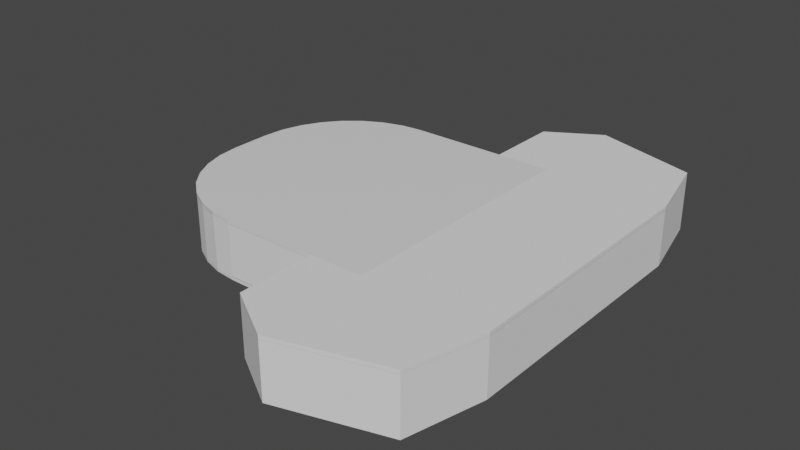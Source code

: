 # Source: chooresscene.blend  (saved by Blender 3.2.14; exported with 4.5.12 LTS)
import bpy
from mathutils import Matrix  # noqa: F401  (used for matrix-valued properties, if any)

bpy.ops.wm.read_factory_settings(use_empty=True)
scene = bpy.context.scene
scene.name = 'Scene'

# ---- collections
col_collection = bpy.data.collections.new('Collection'); scene.collection.children.link(col_collection)

# ---- materials (node trees are filled in below, after node groups)
mat_material = bpy.data.materials.new('Material')
mat_material.alpha_threshold = 0.0
mat_material.use_transparent_shadow = False
mat_material.line_color = (0.0, 0.0, 0.0, 1.0)

# ---- material node trees
mat_material.use_nodes = True; mat_material.node_tree.nodes.clear()
_N = mat_material.node_tree.nodes; _L = mat_material.node_tree.links
n0 = _N.new('ShaderNodeOutputMaterial'); n0.name = 'Material Output'; n0.location = (300, 300)
n1 = _N.new('ShaderNodeBsdfPrincipled'); n1.name = 'Principled BSDF'; n1.location = (10, 300)
n1.distribution = 'GGX'
n1.subsurface_method = 'RANDOM_WALK_SKIN'
n1.inputs[2].default_value = 0.4
n1.inputs[3].default_value = 1.45
n1.inputs[27].default_value = (0.0, 0.0, 0.0, 1.0)
n1.inputs[28].default_value = 1.0
_L.new(n1.outputs[0], n0.inputs[0])
n0.is_active_output = True

# ---- world
world_world = bpy.data.worlds.new('World'); scene.world = world_world
world_world.use_nodes = True; world_world.node_tree.nodes.clear()
_N = world_world.node_tree.nodes; _L = world_world.node_tree.links
n0 = _N.new('ShaderNodeOutputWorld'); n0.name = 'World Output'; n0.location = (300, 300)
n1 = _N.new('ShaderNodeBackground'); n1.name = 'Background'; n1.location = (10, 300)
n1.inputs[0].default_value = (0.05088, 0.05088, 0.05088, 1.0)
_L.new(n1.outputs[0], n0.inputs[0])
n0.is_active_output = True
world_world.color = (0.05088, 0.05088, 0.05088)
world_world.use_sun_shadow = False
world_world.sun_shadow_jitter_overblur = 0.0

# ---- meshes
me_cube = bpy.data.meshes.new('Cube')
me_cube.from_pydata([(1.0, 1.0, 0.3485), (1.0, 1.0, -0.3924), (1.0, -1.0, 0.3485), (1.0, -1.0, -0.3924), (-0.1557, 1.0, 0.3485), (-1.0, 0.1557, 0.3485), (-0.3204, 0.9838, 0.3485), (-0.4788, 0.9357, 0.3485), (-0.6248, 0.8577, 0.3485), (-0.7527, 0.7527, 0.3485), (-0.8577, 0.6248, 0.3485), (-0.9357, 0.4788, 0.3485), (-0.9838, 0.3204, 0.3485), (-1.0, 0.1557, -0.3924), (-0.1557, 1.0, -0.3924), (-0.9838, 0.3204, -0.3924), (-0.9357, 0.4788, -0.3924), (-0.8577, 0.6248, -0.3924), (-0.7527, 0.7527, -0.3924), (-0.6248, 0.8577, -0.3924), (-0.4788, 0.9357, -0.3924), (-0.3204, 0.9838, -0.3924), (-1.0, -0.1557, 0.3485), (-0.1557, -1.0, 0.3485), (-0.9838, -0.3204, 0.3485), (-0.9357, -0.4788, 0.3485), (-0.8577, -0.6248, 0.3485), (-0.7527, -0.7527, 0.3485), (-0.6248, -0.8577, 0.3485), (-0.4788, -0.9357, 0.3485), (-0.3204, -0.9838, 0.3485), (-0.1557, -1.0, -0.3924), (-1.0, -0.1557, -0.3924), (-0.3204, -0.9838, -0.3924), (-0.4788, -0.9357, -0.3924), (-0.6248, -0.8577, -0.3924), (-0.7527, -0.7527, -0.3924), (-0.8577, -0.6248, -0.3924), (-0.9357, -0.4788, -0.3924), (-0.9838, -0.3204, -0.3924)], [], [(13, 15, 16, 17, 18, 19, 20, 21, 14, 1, 3, 31, 33, 34, 35, 36, 37, 38, 39, 32), (0, 4, 6, 7, 8, 9, 10, 11, 12, 5, 22, 24, 25, 26, 27, 28, 29, 30, 23, 2), (3, 2, 23, 31), (1, 0, 2, 3), (32, 22, 5, 13), (31, 23, 30, 33), (33, 30, 29, 34), (34, 29, 28, 35), (35, 28, 27, 36), (36, 27, 26, 37), (37, 26, 25, 38), (38, 25, 24, 39), (39, 24, 22, 32), (4, 14, 21, 6), (6, 21, 20, 7), (7, 20, 19, 8), (8, 19, 18, 9), (9, 18, 17, 10), (10, 17, 16, 11), (11, 16, 15, 12), (12, 15, 13, 5), (14, 4, 0, 1)])
_uv = me_cube.uv_layers.new(name='UVMap')
_uv.uv.foreach_set('vector', [0.125, 0.6055, 0.127, 0.5849, 0.133, 0.5651, 0.1428, 0.5469, 0.1559, 0.5309, 0.1719, 0.5178, 0.1901, 0.508, 0.2099, 0.502, 0.2305, 0.5, 0.375, 0.5, 0.375, 0.75, 0.2305, 0.75, 0.2099, 0.748, 0.1901, 0.742, 0.1719, 0.7322, 0.1559, 0.7191, 0.1428, 0.7031, 0.133, 0.6849, 0.127, 0.6651, 0.125, 0.6445, 0.625, 0.5, 0.7695, 0.5, 0.7901, 0.502, 0.8099, 0.508, 0.8281, 0.5178, 0.8441, 0.5309, 0.8572, 0.5469, 0.867, 0.5651, 0.873, 0.5849, 0.875, 0.6055, 0.875, 0.6445, 0.873, 0.6651, 0.867, 0.6849, 0.8572, 0.7031, 0.8441, 0.7191, 0.8281, 0.7322, 0.8099, 0.742, 0.7901, 0.748, 0.7695, 0.75, 0.625, 0.75, 0.375, 0.75, 0.625, 0.75, 0.625, 0.8945, 0.375, 0.8945, 0.375, 0.5, 0.625, 0.5, 0.625, 0.75, 0.375, 0.75, 0.375, 0.1055, 0.625, 0.1055, 0.625, 0.1445, 0.375, 0.1445, 0.375, 0.8945, 0.625, 0.8945, 0.625, 0.9151, 0.375, 0.9151, 0.375, 0.9151, 0.625, 0.9151, 0.625, 0.9349, 0.375, 0.9349, 0.375, 0.9349, 0.625, 0.9349, 0.625, 0.9531, 0.375, 0.9531, 0.375, 0.9531, 0.625, 0.9531, 0.625, 1.0, 0.375, 1.0, 0.375, 0.0, 0.625, 0.0, 0.625, 0.0469, 0.375, 0.0469, 0.375, 0.0469, 0.625, 0.0469, 0.625, 0.06515, 0.375, 0.06515, 0.375, 0.06515, 0.625, 0.06515, 0.625, 0.08494, 0.375, 0.08494, 0.375, 0.08494, 0.625, 0.08494, 0.625, 0.1055, 0.375, 0.1055, 0.625, 0.3555, 0.375, 0.3555, 0.375, 0.3349, 0.625, 0.3349, 0.625, 0.3349, 0.375, 0.3349, 0.375, 0.3151, 0.625, 0.3151, 0.625, 0.3151, 0.375, 0.3151, 0.375, 0.2969, 0.625, 0.2969, 0.625, 0.2969, 0.375, 0.2969, 0.375, 0.25, 0.625, 0.25, 0.625, 0.25, 0.375, 0.25, 0.375, 0.2031, 0.625, 0.2031, 0.625, 0.2031, 0.375, 0.2031, 0.375, 0.1849, 0.625, 0.1849, 0.625, 0.1849, 0.375, 0.1849, 0.375, 0.1651, 0.625, 0.1651, 0.625, 0.1651, 0.375, 0.1651, 0.375, 0.1445, 0.625, 0.1445, 0.375, 0.3555, 0.625, 0.3555, 0.625, 0.5, 0.375, 0.5])
me_cube.materials.append(mat_material)
me_cube.use_mirror_vertex_groups = False
me_cube.update()
me_cube_001 = bpy.data.meshes.new('Cube.001')
me_cube_001.from_pydata([(1.0, -1.0, -1.0), (1.0, -1.0, 10.25), (1.0, 1.0, -1.0), (1.0, 1.0, 10.25), (-0.154, -1.0, -1.0), (-1.0, -0.154, -1.0), (-0.3191, -0.9837, -1.0), (-0.4778, -0.9356, -1.0), (-0.624, -0.8574, -1.0), (-0.7522, -0.7522, -1.0), (-0.8574, -0.624, -1.0), (-0.9356, -0.4778, -1.0), (-0.9837, -0.3191, -1.0), (-1.0, -0.154, 10.25), (-0.154, -1.0, 10.25), (-0.9837, -0.3191, 10.25), (-0.9356, -0.4778, 10.25), (-0.8574, -0.624, 10.25), (-0.7522, -0.7522, 10.25), (-0.624, -0.8574, 10.25), (-0.4778, -0.9356, 10.25), (-0.3191, -0.9837, 10.25), (-1.0, 0.154, -1.0), (-0.154, 1.0, -1.0), (-0.9837, 0.3191, -1.0), (-0.9356, 0.4778, -1.0), (-0.8574, 0.624, -1.0), (-0.7522, 0.7522, -1.0), (-0.624, 0.8574, -1.0), (-0.4778, 0.9356, -1.0), (-0.3191, 0.9837, -1.0), (-0.154, 1.0, 10.25), (-1.0, 0.154, 10.25), (-0.3191, 0.9837, 10.25), (-0.4778, 0.9356, 10.25), (-0.624, 0.8574, 10.25), (-0.7522, 0.7522, 10.25), (-0.8574, 0.624, 10.25), (-0.9356, 0.4778, 10.25), (-0.9837, 0.3191, 10.25), (1.0, -0.9676, 10.25), (1.0, 0.9676, 10.25), (1.0, 0.9676, -1.0), (1.0, -0.9676, -1.0), (-0.1235, 0.9676, 10.25), (-0.4472, 0.9053, 10.25), (-0.2885, 0.9519, 10.25), (-0.8269, 0.6038, 10.25), (-0.7217, 0.7278, 10.25), (-0.5935, 0.8296, 10.25), (-0.9532, 0.3087, 10.25), (-0.9695, 0.149, 10.25), (-0.9051, -0.4623, 10.25), (-0.7217, -0.7278, 10.25), (-0.8269, -0.6038, 10.25), (-0.4472, -0.9053, 10.25), (-0.1235, -0.9676, 10.25), (-0.2885, -0.9519, 10.25), (-0.9051, 0.4623, 10.25), (-0.9695, -0.149, 10.25), (-0.9532, -0.3087, 10.25), (-0.5935, -0.8296, 10.25), (-0.1235, -0.9676, -1.0), (-0.9695, 0.149, -1.0), (-0.9051, 0.4623, -1.0), (-0.9532, 0.3087, -1.0), (-0.7217, 0.7278, -1.0), (-0.4472, 0.9053, -1.0), (-0.5935, 0.8296, -1.0), (-0.2885, 0.9519, -1.0), (-0.1235, 0.9676, -1.0), (-0.5935, -0.8296, -1.0), (-0.2885, -0.9519, -1.0), (-0.4472, -0.9053, -1.0), (-0.9532, -0.3087, -1.0), (-0.9051, -0.4623, -1.0), (-0.8269, -0.6038, -1.0), (-0.8269, 0.6038, -1.0), (-0.7217, -0.7278, -1.0), (-0.9695, -0.149, -1.0)], [], [(0, 1, 14, 4), (1, 0, 43, 40), (2, 3, 41, 42), (41, 3, 31, 33, 34, 35, 36, 37, 38, 39, 32, 13, 15, 16, 17, 18, 19, 20, 21, 14, 1, 40, 56, 57, 55, 61, 53, 54, 52, 60, 59, 51, 50, 58, 47, 48, 49, 45, 46, 44), (5, 13, 32, 22), (23, 31, 3, 2), (4, 14, 21, 6), (6, 21, 20, 7), (7, 20, 19, 8), (8, 19, 18, 9), (9, 18, 17, 10), (10, 17, 16, 11), (11, 16, 15, 12), (12, 15, 13, 5), (31, 23, 30, 33), (33, 30, 29, 34), (34, 29, 28, 35), (35, 28, 27, 36), (36, 27, 26, 37), (37, 26, 25, 38), (38, 25, 24, 39), (39, 24, 22, 32), (0, 4, 6, 7, 8, 9, 10, 11, 12, 5, 22, 24, 25, 26, 27, 28, 29, 30, 23, 2, 42, 70, 69, 67, 68, 66, 77, 64, 65, 63, 79, 74, 75, 76, 78, 71, 73, 72, 62, 43), (40, 43, 62, 56), (63, 51, 59, 79), (42, 41, 44, 70), (57, 56, 62, 72), (55, 57, 72, 73), (61, 55, 73, 71), (53, 61, 71, 78), (76, 54, 53, 78), (75, 52, 54, 76), (74, 60, 52, 75), (79, 59, 60, 74), (70, 44, 46, 69), (69, 46, 45, 67), (67, 45, 49, 68), (68, 49, 48, 66), (66, 48, 47, 77), (77, 47, 58, 64), (64, 58, 50, 65), (65, 50, 51, 63)])
_uv = me_cube_001.uv_layers.new(name='UVMap')
_uv.uv.foreach_set('vector', [0.375, 0.75, 0.625, 0.75, 0.625, 0.8943, 0.375, 0.8943, 0.625, 0.75, 0.375, 0.75, 0.375, 0.7459, 0.625, 0.7459, 0.375, 0.5, 0.625, 0.5, 0.625, 0.5041, 0.375, 0.5041, 0.625, 0.5041, 0.625, 0.5, 0.7693, 0.5, 0.7899, 0.502, 0.8097, 0.508, 0.828, 0.5178, 0.844, 0.531, 0.8572, 0.547, 0.867, 0.5653, 0.873, 0.5851, 0.875, 0.6057, 0.875, 0.6443, 0.873, 0.6649, 0.867, 0.6847, 0.8572, 0.703, 0.844, 0.719, 0.828, 0.7322, 0.8097, 0.742, 0.7899, 0.748, 0.7693, 0.75, 0.625, 0.75, 0.625, 0.7459, 0.7654, 0.7459, 0.7861, 0.744, 0.8059, 0.7382, 0.8242, 0.7287, 0.8402, 0.716, 0.8534, 0.7005, 0.8631, 0.6828, 0.8692, 0.6636, 0.8712, 0.6436, 0.8712, 0.6064, 0.8692, 0.5864, 0.8631, 0.5672, 0.8534, 0.5495, 0.8402, 0.534, 0.8242, 0.5213, 0.8059, 0.5118, 0.7861, 0.506, 0.7654, 0.5041, 0.375, 0.1057, 0.625, 0.1057, 0.625, 0.1443, 0.375, 0.1443, 0.375, 0.3557, 0.625, 0.3557, 0.625, 0.5, 0.375, 0.5, 0.375, 0.8943, 0.625, 0.8943, 0.625, 0.9149, 0.375, 0.9149, 0.375, 0.9149, 0.625, 0.9149, 0.625, 0.9347, 0.375, 0.9347, 0.375, 0.9347, 0.625, 0.9347, 0.625, 0.953, 0.375, 0.953, 0.375, 0.953, 0.625, 0.953, 0.625, 1.0, 0.375, 1.0, 0.375, 0.0, 0.625, 0.0, 0.625, 0.047, 0.375, 0.047, 0.375, 0.047, 0.625, 0.047, 0.625, 0.06528, 0.375, 0.06528, 0.375, 0.06528, 0.625, 0.06528, 0.625, 0.08512, 0.375, 0.08512, 0.375, 0.08512, 0.625, 0.08512, 0.625, 0.1057, 0.375, 0.1057, 0.625, 0.3557, 0.375, 0.3557, 0.375, 0.3351, 0.625, 0.3351, 0.625, 0.3351, 0.375, 0.3351, 0.375, 0.3153, 0.625, 0.3153, 0.625, 0.3153, 0.375, 0.3153, 0.375, 0.297, 0.625, 0.297, 0.625, 0.297, 0.375, 0.297, 0.375, 0.25, 0.625, 0.25, 0.625, 0.25, 0.375, 0.25, 0.375, 0.203, 0.625, 0.203, 0.625, 0.203, 0.375, 0.203, 0.375, 0.1847, 0.625, 0.1847, 0.625, 0.1847, 0.375, 0.1847, 0.375, 0.1649, 0.625, 0.1649, 0.625, 0.1649, 0.375, 0.1649, 0.375, 0.1443, 0.625, 0.1443, 0.375, 0.75, 0.2307, 0.75, 0.2101, 0.748, 0.1903, 0.742, 0.172, 0.7322, 0.156, 0.719, 0.1428, 0.703, 0.133, 0.6847, 0.127, 0.6649, 0.125, 0.6443, 0.125, 0.6057, 0.127, 0.5851, 0.133, 0.5653, 0.1428, 0.547, 0.156, 0.531, 0.172, 0.5178, 0.1903, 0.508, 0.2101, 0.502, 0.2307, 0.5, 0.375, 0.5, 0.375, 0.5041, 0.2346, 0.5041, 0.2139, 0.506, 0.1941, 0.5118, 0.1758, 0.5213, 0.1598, 0.534, 0.1466, 0.5495, 0.1369, 0.5672, 0.1308, 0.5864, 0.1288, 0.6064, 0.1288, 0.6436, 0.1308, 0.6636, 0.1369, 0.6828, 0.1466, 0.7005, 0.1598, 0.716, 0.1758, 0.7287, 0.1941, 0.7382, 0.2139, 0.744, 0.2346, 0.7459, 0.375, 0.7459, 0.5777, 0.7538, 0.445, 0.7538, 0.445, 0.8943, 0.5777, 0.8943, 0.445, 0.1443, 0.5777, 0.1443, 0.5777, 0.1057, 0.445, 0.1057, 0.445, 0.4962, 0.5777, 0.4962, 0.5777, 0.3557, 0.445, 0.3557, 0.5777, 0.9149, 0.5777, 0.8943, 0.445, 0.8943, 0.445, 0.9149, 0.5777, 0.9347, 0.5777, 0.9149, 0.445, 0.9149, 0.445, 0.9347, 0.5777, 0.953, 0.5777, 0.9347, 0.445, 0.9347, 0.445, 0.953, 0.5777, 1.0, 0.5777, 0.953, 0.445, 0.953, 0.445, 1.0, 0.445, 0.047, 0.5777, 0.047, 0.5777, 0.0, 0.445, 0.0, 0.445, 0.06528, 0.5777, 0.06528, 0.5777, 0.047, 0.445, 0.047, 0.445, 0.08512, 0.5777, 0.08512, 0.5777, 0.06528, 0.445, 0.06528, 0.445, 0.1057, 0.5777, 0.1057, 0.5777, 0.08512, 0.445, 0.08512, 0.445, 0.3557, 0.5777, 0.3557, 0.5777, 0.3351, 0.445, 0.3351, 0.445, 0.3351, 0.5777, 0.3351, 0.5777, 0.3153, 0.445, 0.3153, 0.445, 0.3153, 0.5777, 0.3153, 0.5777, 0.297, 0.445, 0.297, 0.445, 0.297, 0.5777, 0.297, 0.5777, 0.25, 0.445, 0.25, 0.445, 0.25, 0.5777, 0.25, 0.5777, 0.203, 0.445, 0.203, 0.445, 0.203, 0.5777, 0.203, 0.5777, 0.1847, 0.445, 0.1847, 0.445, 0.1847, 0.5777, 0.1847, 0.5777, 0.1649, 0.445, 0.1649, 0.445, 0.1649, 0.5777, 0.1649, 0.5777, 0.1443, 0.445, 0.1443])
me_cube_001.update()
me_cube_003 = bpy.data.meshes.new('Cube.003')
me_cube_003.from_pydata([(1.0, 1.0, 0.3485), (1.0, 1.0, -0.3924), (1.0, -1.0, 0.3485), (1.0, -1.0, -0.3924), (-0.1557, 1.0, 0.3485), (-1.0, 0.1557, 0.3485), (-0.3204, 0.9838, 0.3485), (-0.4788, 0.9357, 0.3485), (-0.6248, 0.8577, 0.3485), (-0.7527, 0.7527, 0.3485), (-0.8577, 0.6248, 0.3485), (-0.9357, 0.4788, 0.3485), (-0.9838, 0.3204, 0.3485), (-1.0, 0.1557, -0.3924), (-0.1557, 1.0, -0.3924), (-0.9838, 0.3204, -0.3924), (-0.9357, 0.4788, -0.3924), (-0.8577, 0.6248, -0.3924), (-0.7527, 0.7527, -0.3924), (-0.6248, 0.8577, -0.3924), (-0.4788, 0.9357, -0.3924), (-0.3204, 0.9838, -0.3924), (-1.0, -0.1557, 0.3485), (-0.1557, -1.0, 0.3485), (-0.9838, -0.3204, 0.3485), (-0.9357, -0.4788, 0.3485), (-0.8577, -0.6248, 0.3485), (-0.7527, -0.7527, 0.3485), (-0.6248, -0.8577, 0.3485), (-0.4788, -0.9357, 0.3485), (-0.3204, -0.9838, 0.3485), (-0.1557, -1.0, -0.3924), (-1.0, -0.1557, -0.3924), (-0.3204, -0.9838, -0.3924), (-0.4788, -0.9357, -0.3924), (-0.6248, -0.8577, -0.3924), (-0.7527, -0.7527, -0.3924), (-0.8577, -0.6248, -0.3924), (-0.9357, -0.4788, -0.3924), (-0.9838, -0.3204, -0.3924)], [], [(13, 15, 16, 17, 18, 19, 20, 21, 14, 1, 3, 31, 33, 34, 35, 36, 37, 38, 39, 32), (0, 4, 6, 7, 8, 9, 10, 11, 12, 5, 22, 24, 25, 26, 27, 28, 29, 30, 23, 2), (3, 2, 23, 31), (1, 0, 2, 3), (32, 22, 5, 13), (31, 23, 30, 33), (33, 30, 29, 34), (34, 29, 28, 35), (35, 28, 27, 36), (36, 27, 26, 37), (37, 26, 25, 38), (38, 25, 24, 39), (39, 24, 22, 32), (4, 14, 21, 6), (6, 21, 20, 7), (7, 20, 19, 8), (8, 19, 18, 9), (9, 18, 17, 10), (10, 17, 16, 11), (11, 16, 15, 12), (12, 15, 13, 5), (14, 4, 0, 1)])
_uv = me_cube_003.uv_layers.new(name='UVMap')
_uv.uv.foreach_set('vector', [0.125, 0.6055, 0.127, 0.5849, 0.133, 0.5651, 0.1428, 0.5469, 0.1559, 0.5309, 0.1719, 0.5178, 0.1901, 0.508, 0.2099, 0.502, 0.2305, 0.5, 0.375, 0.5, 0.375, 0.75, 0.2305, 0.75, 0.2099, 0.748, 0.1901, 0.742, 0.1719, 0.7322, 0.1559, 0.7191, 0.1428, 0.7031, 0.133, 0.6849, 0.127, 0.6651, 0.125, 0.6445, 0.625, 0.5, 0.7695, 0.5, 0.7901, 0.502, 0.8099, 0.508, 0.8281, 0.5178, 0.8441, 0.5309, 0.8572, 0.5469, 0.867, 0.5651, 0.873, 0.5849, 0.875, 0.6055, 0.875, 0.6445, 0.873, 0.6651, 0.867, 0.6849, 0.8572, 0.7031, 0.8441, 0.7191, 0.8281, 0.7322, 0.8099, 0.742, 0.7901, 0.748, 0.7695, 0.75, 0.625, 0.75, 0.375, 0.75, 0.625, 0.75, 0.625, 0.8945, 0.375, 0.8945, 0.375, 0.5, 0.625, 0.5, 0.625, 0.75, 0.375, 0.75, 0.375, 0.1055, 0.625, 0.1055, 0.625, 0.1445, 0.375, 0.1445, 0.375, 0.8945, 0.625, 0.8945, 0.625, 0.9151, 0.375, 0.9151, 0.375, 0.9151, 0.625, 0.9151, 0.625, 0.9349, 0.375, 0.9349, 0.375, 0.9349, 0.625, 0.9349, 0.625, 0.9531, 0.375, 0.9531, 0.375, 0.9531, 0.625, 0.9531, 0.625, 1.0, 0.375, 1.0, 0.375, 0.0, 0.625, 0.0, 0.625, 0.0469, 0.375, 0.0469, 0.375, 0.0469, 0.625, 0.0469, 0.625, 0.06515, 0.375, 0.06515, 0.375, 0.06515, 0.625, 0.06515, 0.625, 0.08494, 0.375, 0.08494, 0.375, 0.08494, 0.625, 0.08494, 0.625, 0.1055, 0.375, 0.1055, 0.625, 0.3555, 0.375, 0.3555, 0.375, 0.3349, 0.625, 0.3349, 0.625, 0.3349, 0.375, 0.3349, 0.375, 0.3151, 0.625, 0.3151, 0.625, 0.3151, 0.375, 0.3151, 0.375, 0.2969, 0.625, 0.2969, 0.625, 0.2969, 0.375, 0.2969, 0.375, 0.25, 0.625, 0.25, 0.625, 0.25, 0.375, 0.25, 0.375, 0.2031, 0.625, 0.2031, 0.625, 0.2031, 0.375, 0.2031, 0.375, 0.1849, 0.625, 0.1849, 0.625, 0.1849, 0.375, 0.1849, 0.375, 0.1651, 0.625, 0.1651, 0.625, 0.1651, 0.375, 0.1651, 0.375, 0.1445, 0.625, 0.1445, 0.375, 0.3555, 0.625, 0.3555, 0.625, 0.5, 0.375, 0.5])
me_cube_003.materials.append(mat_material)
me_cube_003.use_mirror_vertex_groups = False
me_cube_003.update()
me_cube_004 = bpy.data.meshes.new('Cube.004')
me_cube_004.from_pydata([(26.2, -26.2, -0.269), (26.2, -26.2, 0.4709), (26.2, 26.13, -0.269), (26.2, 26.13, 0.4709), (50.12, -26.2, -0.269), (50.12, -26.2, 0.4709), (50.12, 26.13, -0.269), (50.12, 26.13, 0.4709), (26.2, -47.2, -0.269), (26.2, -47.2, 0.4709), (46.6, -41.2, 0.4709), (46.6, -41.2, -0.269), (26.2, 47.13, 0.4709), (26.2, 47.13, -0.269), (46.6, 41.13, -0.269), (46.6, 41.13, 0.4709), (16.21, -26.2, -0.269), (16.21, -26.2, 0.4709), (16.21, 26.13, 0.4709), (16.21, 26.13, -0.269), (16.21, -41.2, -0.269), (16.21, -41.2, 0.4709), (16.21, 41.13, 0.4709), (16.21, 41.13, -0.269), (50.92, 26.22, 0.4709), (50.92, 26.22, -0.269), (50.92, -26.29, -0.269), (50.92, -26.29, 0.4709), (26.1, -48.01, -0.269), (26.1, -48.01, 0.4709), (47.19, -41.76, 0.4709), (47.19, -41.76, -0.269), (26.1, 47.93, 0.4709), (26.1, 47.93, -0.269), (47.19, 41.69, -0.269), (47.19, 41.69, 0.4709), (15.4, -26.2, -0.269), (15.4, -26.2, 0.4709), (15.4, 26.13, 0.4709), (15.4, 26.13, -0.269), (15.5, -41.6, -0.269), (15.5, -41.6, 0.4709), (15.5, 41.53, 0.4709), (15.5, 41.53, -0.269)], [], [(0, 1, 3, 2), (3, 7, 15, 12), (8, 11, 31, 28), (5, 1, 9, 10), (2, 6, 4, 0), (7, 3, 1, 5), (14, 13, 33, 34), (20, 8, 28, 40), (17, 16, 36, 37), (0, 4, 11, 8), (23, 19, 39, 43), (13, 2, 19, 23), (6, 14, 34, 25), (6, 2, 13, 14), (18, 22, 42, 38), (11, 4, 26, 31), (9, 1, 17, 21), (3, 12, 22, 18), (2, 3, 18, 19), (1, 0, 16, 17), (9, 21, 41, 29), (0, 8, 20, 16), (25, 24, 27, 26), (31, 30, 29, 28), (26, 27, 30, 31), (32, 33, 43, 42), (33, 32, 35, 34), (24, 25, 34, 35), (37, 36, 40, 41), (39, 38, 42, 43), (28, 29, 41, 40), (19, 18, 38, 39), (4, 6, 25, 26), (12, 15, 35, 32), (13, 23, 43, 33), (10, 9, 29, 30), (7, 5, 27, 24), (22, 12, 32, 42), (21, 17, 37, 41), (15, 7, 24, 35), (5, 10, 30, 27), (16, 20, 40, 36)])
_uv = me_cube_004.uv_layers.new(name='UVMap')
_uv.uv.foreach_set('vector', [0.375, 0.0, 0.625, 0.0, 0.625, 0.25, 0.375, 0.25, 0.875, 0.5, 0.625, 0.5, 0.625, 0.5, 0.875, 0.5, 0.125, 0.75, 0.375, 0.75, 0.375, 0.75, 0.125, 0.75, 0.625, 0.75, 0.875, 0.75, 0.875, 0.75, 0.625, 0.75, 0.125, 0.5, 0.375, 0.5, 0.375, 0.75, 0.125, 0.75, 0.625, 0.5, 0.875, 0.5, 0.875, 0.75, 0.625, 0.75, 0.375, 0.5, 0.125, 0.5, 0.125, 0.5, 0.375, 0.5, 0.125, 0.75, 0.125, 0.75, 0.125, 0.75, 0.125, 0.75, 0.625, 0.0, 0.375, 0.0, 0.375, 0.0, 0.625, 0.0, 0.125, 0.75, 0.375, 0.75, 0.375, 0.75, 0.125, 0.75, 0.125, 0.5, 0.125, 0.5, 0.125, 0.5, 0.125, 0.5, 0.125, 0.5, 0.125, 0.5, 0.125, 0.5, 0.125, 0.5, 0.375, 0.5, 0.375, 0.5, 0.375, 0.5, 0.375, 0.5, 0.375, 0.5, 0.125, 0.5, 0.125, 0.5, 0.375, 0.5, 0.875, 0.5, 0.875, 0.5, 0.875, 0.5, 0.875, 0.5, 0.375, 0.75, 0.375, 0.75, 0.375, 0.75, 0.375, 0.75, 0.875, 0.75, 0.875, 0.75, 0.875, 0.75, 0.875, 0.75, 0.875, 0.5, 0.875, 0.5, 0.875, 0.5, 0.875, 0.5, 0.375, 0.25, 0.625, 0.25, 0.625, 0.25, 0.375, 0.25, 0.625, 0.0, 0.375, 0.0, 0.375, 0.0, 0.625, 0.0, 0.875, 0.75, 0.875, 0.75, 0.875, 0.75, 0.875, 0.75, 0.125, 0.75, 0.125, 0.75, 0.125, 0.75, 0.125, 0.75, 0.375, 0.5, 0.625, 0.5, 0.625, 0.75, 0.375, 0.75, 0.375, 0.75, 0.625, 0.75, 0.625, 1.0, 0.375, 1.0, 0.375, 0.75, 0.625, 0.75, 0.625, 0.75, 0.375, 0.75, 0.625, 0.25, 0.375, 0.25, 0.375, 0.25, 0.625, 0.25, 0.375, 0.25, 0.625, 0.25, 0.625, 0.5, 0.375, 0.5, 0.625, 0.5, 0.375, 0.5, 0.375, 0.5, 0.625, 0.5, 0.625, 0.0, 0.375, 0.0, 0.375, 0.0, 0.625, 0.0, 0.375, 0.25, 0.625, 0.25, 0.625, 0.25, 0.375, 0.25, 0.375, 1.0, 0.625, 1.0, 0.625, 1.0, 0.375, 1.0, 0.375, 0.25, 0.625, 0.25, 0.625, 0.25, 0.375, 0.25, 0.375, 0.75, 0.375, 0.5, 0.375, 0.5, 0.375, 0.75, 0.875, 0.5, 0.625, 0.5, 0.625, 0.5, 0.875, 0.5, 0.125, 0.5, 0.125, 0.5, 0.125, 0.5, 0.125, 0.5, 0.625, 0.75, 0.875, 0.75, 0.875, 0.75, 0.625, 0.75, 0.625, 0.5, 0.625, 0.75, 0.625, 0.75, 0.625, 0.5, 0.875, 0.5, 0.875, 0.5, 0.875, 0.5, 0.875, 0.5, 0.875, 0.75, 0.875, 0.75, 0.875, 0.75, 0.875, 0.75, 0.625, 0.5, 0.625, 0.5, 0.625, 0.5, 0.625, 0.5, 0.625, 0.75, 0.625, 0.75, 0.625, 0.75, 0.625, 0.75, 0.125, 0.75, 0.125, 0.75, 0.125, 0.75, 0.125, 0.75])
me_cube_004.use_mirror_x = True
me_cube_004.update()
me_cube_005 = bpy.data.meshes.new('Cube.005')
me_cube_005.from_pydata([(50.12, -26.2, 0.4709), (50.12, 26.13, 0.4709), (46.6, -41.2, 0.4709), (50.92, -26.29, 0.4709), (50.12, -26.2, 10.84), (50.12, 26.13, 10.84), (46.6, -41.2, 10.84), (50.92, -26.29, 10.84), (50.92, 26.22, 10.84), (47.19, -41.76, 10.84), (26.1, -48.01, 10.84), (47.19, -41.76, 0.4709), (26.1, -48.01, 0.4709), (26.2, -47.2, 0.4709), (15.5, -41.6, 0.4709), (16.21, -41.2, 0.4709), (15.4, -26.2, 0.4709), (15.5, -41.6, 10.84), (16.21, -41.2, 10.84), (15.4, -26.2, 10.84), (16.21, -26.2, 10.84), (16.21, -26.2, 0.4709), (26.2, -47.2, 10.84), (47.19, 41.69, 10.84), (50.92, 26.22, 0.4709), (47.19, 41.69, 0.4709), (26.1, 47.93, 0.4709), (46.6, 41.13, 0.4709), (26.2, 47.13, 0.4709), (46.6, 41.13, 10.84), (26.2, 47.13, 10.84), (16.21, 41.13, 10.84), (26.1, 47.93, 10.84), (15.5, 41.53, 10.84), (15.4, 26.13, 10.84), (15.5, 41.53, 0.4709), (16.21, 41.13, 0.4709), (15.4, 26.13, 0.4709), (16.21, 26.13, 0.4709), (16.21, 26.13, 10.84)], [], [(1, 0, 4, 5), (1, 24, 3, 0), (0, 2, 6, 4), (0, 3, 11, 2), (5, 4, 7, 8), (4, 6, 9, 7), (3, 24, 8, 7), (11, 3, 7, 9), (12, 11, 9, 10), (6, 22, 10, 9), (2, 11, 12, 13), (13, 12, 14, 15), (14, 12, 10, 17), (15, 14, 16, 21), (16, 14, 17, 19), (18, 20, 19, 17), (22, 18, 17, 10), (21, 16, 19, 20), (15, 21, 20, 18), (13, 15, 18, 22), (2, 13, 22, 6), (24, 25, 23, 8), (29, 5, 8, 23), (27, 25, 24, 1), (25, 26, 32, 23), (28, 26, 25, 27), (28, 27, 29, 30), (27, 1, 5, 29), (30, 29, 23, 32), (36, 28, 30, 31), (31, 30, 32, 33), (26, 35, 33, 32), (39, 31, 33, 34), (35, 37, 34, 33), (36, 35, 26, 28), (38, 37, 35, 36), (37, 38, 39, 34), (38, 36, 31, 39)])
_uv = me_cube_005.uv_layers.new(name='UVMap')
_uv.uv.foreach_set('vector', [0.625, 0.5, 0.625, 0.75, 0.625, 0.75, 0.625, 0.5, 0.625, 0.5, 0.625, 0.5, 0.625, 0.75, 0.625, 0.75, 0.625, 0.75, 0.625, 0.75, 0.625, 0.75, 0.625, 0.75, 0.625, 0.75, 0.625, 0.75, 0.625, 0.75, 0.625, 0.75, 0.625, 0.5, 0.625, 0.75, 0.625, 0.75, 0.625, 0.5, 0.625, 0.75, 0.625, 0.75, 0.625, 0.75, 0.625, 0.75, 0.625, 0.75, 0.625, 0.5, 0.625, 0.5, 0.625, 0.75, 0.625, 0.75, 0.625, 0.75, 0.625, 0.75, 0.625, 0.75, 0.875, 0.75, 0.625, 0.75, 0.625, 0.75, 0.875, 0.75, 0.625, 0.75, 0.875, 0.75, 0.875, 0.75, 0.625, 0.75, 0.625, 0.75, 0.625, 0.75, 0.875, 0.75, 0.875, 0.75, 0.875, 0.75, 0.875, 0.75, 0.875, 0.75, 0.875, 0.75, 0.875, 0.75, 0.875, 0.75, 0.875, 0.75, 0.875, 0.75, 0.875, 0.75, 0.875, 0.75, 0.875, 0.75, 0.875, 0.75, 0.875, 0.75, 0.875, 0.75, 0.875, 0.75, 0.875, 0.75, 0.875, 0.75, 0.875, 0.75, 0.875, 0.75, 0.875, 0.75, 0.875, 0.75, 0.875, 0.75, 0.875, 0.75, 0.875, 0.75, 0.875, 0.75, 0.875, 0.75, 0.875, 0.75, 0.875, 0.75, 0.875, 0.75, 0.875, 0.75, 0.875, 0.75, 0.875, 0.75, 0.875, 0.75, 0.875, 0.75, 0.875, 0.75, 0.875, 0.75, 0.625, 0.75, 0.875, 0.75, 0.875, 0.75, 0.625, 0.75, 0.625, 0.5, 0.625, 0.5, 0.625, 0.5, 0.625, 0.5, 0.625, 0.5, 0.625, 0.5, 0.625, 0.5, 0.625, 0.5, 0.625, 0.5, 0.625, 0.5, 0.625, 0.5, 0.625, 0.5, 0.625, 0.5, 0.875, 0.5, 0.875, 0.5, 0.625, 0.5, 0.875, 0.5, 0.875, 0.5, 0.625, 0.5, 0.625, 0.5, 0.875, 0.5, 0.625, 0.5, 0.625, 0.5, 0.875, 0.5, 0.625, 0.5, 0.625, 0.5, 0.625, 0.5, 0.625, 0.5, 0.875, 0.5, 0.625, 0.5, 0.625, 0.5, 0.875, 0.5, 0.875, 0.5, 0.875, 0.5, 0.875, 0.5, 0.875, 0.5, 0.875, 0.5, 0.875, 0.5, 0.875, 0.5, 0.875, 0.5, 0.875, 0.5, 0.875, 0.5, 0.875, 0.5, 0.875, 0.5, 0.875, 0.5, 0.875, 0.5, 0.875, 0.5, 0.875, 0.5, 0.875, 0.5, 0.875, 0.5, 0.875, 0.5, 0.875, 0.5, 0.875, 0.5, 0.875, 0.5, 0.875, 0.5, 0.875, 0.5, 0.875, 0.5, 0.875, 0.5, 0.875, 0.5, 0.875, 0.5, 0.875, 0.5, 0.875, 0.5, 0.875, 0.5, 0.875, 0.5, 0.875, 0.5, 0.875, 0.5, 0.875, 0.5, 0.875, 0.5])
me_cube_005.use_mirror_x = True
me_cube_005.update()
me_cube_006 = bpy.data.meshes.new('Cube.006')
me_cube_006.from_pydata([(26.2, -26.2, -0.269), (26.2, -26.2, 0.4709), (26.2, 26.13, -0.269), (26.2, 26.13, 0.4709), (50.12, -26.2, -0.269), (50.12, -26.2, 0.4709), (50.12, 26.13, -0.269), (50.12, 26.13, 0.4709), (26.2, -47.2, -0.269), (26.2, -47.2, 0.4709), (46.6, -41.2, 0.4709), (46.6, -41.2, -0.269), (26.2, 47.13, 0.4709), (26.2, 47.13, -0.269), (46.6, 41.13, -0.269), (46.6, 41.13, 0.4709), (16.21, -26.2, -0.269), (16.21, -26.2, 0.4709), (16.21, 26.13, 0.4709), (16.21, 26.13, -0.269), (16.21, -41.2, -0.269), (16.21, -41.2, 0.4709), (16.21, 41.13, 0.4709), (16.21, 41.13, -0.269), (50.92, 26.22, 0.4709), (50.92, 26.22, -0.269), (50.92, -26.29, -0.269), (50.92, -26.29, 0.4709), (26.1, -48.01, -0.269), (26.1, -48.01, 0.4709), (47.19, -41.76, 0.4709), (47.19, -41.76, -0.269), (26.1, 47.93, 0.4709), (26.1, 47.93, -0.269), (47.19, 41.69, -0.269), (47.19, 41.69, 0.4709), (15.4, -26.2, -0.269), (15.4, -26.2, 0.4709), (15.4, 26.13, 0.4709), (15.4, 26.13, -0.269), (15.5, -41.6, -0.269), (15.5, -41.6, 0.4709), (15.5, 41.53, 0.4709), (15.5, 41.53, -0.269)], [], [(0, 1, 3, 2), (3, 7, 15, 12), (8, 11, 31, 28), (5, 1, 9, 10), (2, 6, 4, 0), (7, 3, 1, 5), (14, 13, 33, 34), (20, 8, 28, 40), (17, 16, 36, 37), (0, 4, 11, 8), (23, 19, 39, 43), (13, 2, 19, 23), (6, 14, 34, 25), (6, 2, 13, 14), (18, 22, 42, 38), (11, 4, 26, 31), (9, 1, 17, 21), (3, 12, 22, 18), (2, 3, 18, 19), (1, 0, 16, 17), (9, 21, 41, 29), (0, 8, 20, 16), (25, 24, 27, 26), (31, 30, 29, 28), (26, 27, 30, 31), (32, 33, 43, 42), (33, 32, 35, 34), (24, 25, 34, 35), (37, 36, 40, 41), (39, 38, 42, 43), (28, 29, 41, 40), (19, 18, 38, 39), (4, 6, 25, 26), (12, 15, 35, 32), (13, 23, 43, 33), (10, 9, 29, 30), (7, 5, 27, 24), (22, 12, 32, 42), (21, 17, 37, 41), (15, 7, 24, 35), (5, 10, 30, 27), (16, 20, 40, 36)])
_uv = me_cube_006.uv_layers.new(name='UVMap')
_uv.uv.foreach_set('vector', [0.375, 0.0, 0.625, 0.0, 0.625, 0.25, 0.375, 0.25, 0.875, 0.5, 0.625, 0.5, 0.625, 0.5, 0.875, 0.5, 0.125, 0.75, 0.375, 0.75, 0.375, 0.75, 0.125, 0.75, 0.625, 0.75, 0.875, 0.75, 0.875, 0.75, 0.625, 0.75, 0.125, 0.5, 0.375, 0.5, 0.375, 0.75, 0.125, 0.75, 0.625, 0.5, 0.875, 0.5, 0.875, 0.75, 0.625, 0.75, 0.375, 0.5, 0.125, 0.5, 0.125, 0.5, 0.375, 0.5, 0.125, 0.75, 0.125, 0.75, 0.125, 0.75, 0.125, 0.75, 0.625, 0.0, 0.375, 0.0, 0.375, 0.0, 0.625, 0.0, 0.125, 0.75, 0.375, 0.75, 0.375, 0.75, 0.125, 0.75, 0.125, 0.5, 0.125, 0.5, 0.125, 0.5, 0.125, 0.5, 0.125, 0.5, 0.125, 0.5, 0.125, 0.5, 0.125, 0.5, 0.375, 0.5, 0.375, 0.5, 0.375, 0.5, 0.375, 0.5, 0.375, 0.5, 0.125, 0.5, 0.125, 0.5, 0.375, 0.5, 0.875, 0.5, 0.875, 0.5, 0.875, 0.5, 0.875, 0.5, 0.375, 0.75, 0.375, 0.75, 0.375, 0.75, 0.375, 0.75, 0.875, 0.75, 0.875, 0.75, 0.875, 0.75, 0.875, 0.75, 0.875, 0.5, 0.875, 0.5, 0.875, 0.5, 0.875, 0.5, 0.375, 0.25, 0.625, 0.25, 0.625, 0.25, 0.375, 0.25, 0.625, 0.0, 0.375, 0.0, 0.375, 0.0, 0.625, 0.0, 0.875, 0.75, 0.875, 0.75, 0.875, 0.75, 0.875, 0.75, 0.125, 0.75, 0.125, 0.75, 0.125, 0.75, 0.125, 0.75, 0.375, 0.5, 0.625, 0.5, 0.625, 0.75, 0.375, 0.75, 0.375, 0.75, 0.625, 0.75, 0.625, 1.0, 0.375, 1.0, 0.375, 0.75, 0.625, 0.75, 0.625, 0.75, 0.375, 0.75, 0.625, 0.25, 0.375, 0.25, 0.375, 0.25, 0.625, 0.25, 0.375, 0.25, 0.625, 0.25, 0.625, 0.5, 0.375, 0.5, 0.625, 0.5, 0.375, 0.5, 0.375, 0.5, 0.625, 0.5, 0.625, 0.0, 0.375, 0.0, 0.375, 0.0, 0.625, 0.0, 0.375, 0.25, 0.625, 0.25, 0.625, 0.25, 0.375, 0.25, 0.375, 1.0, 0.625, 1.0, 0.625, 1.0, 0.375, 1.0, 0.375, 0.25, 0.625, 0.25, 0.625, 0.25, 0.375, 0.25, 0.375, 0.75, 0.375, 0.5, 0.375, 0.5, 0.375, 0.75, 0.875, 0.5, 0.625, 0.5, 0.625, 0.5, 0.875, 0.5, 0.125, 0.5, 0.125, 0.5, 0.125, 0.5, 0.125, 0.5, 0.625, 0.75, 0.875, 0.75, 0.875, 0.75, 0.625, 0.75, 0.625, 0.5, 0.625, 0.75, 0.625, 0.75, 0.625, 0.5, 0.875, 0.5, 0.875, 0.5, 0.875, 0.5, 0.875, 0.5, 0.875, 0.75, 0.875, 0.75, 0.875, 0.75, 0.875, 0.75, 0.625, 0.5, 0.625, 0.5, 0.625, 0.5, 0.625, 0.5, 0.625, 0.75, 0.625, 0.75, 0.625, 0.75, 0.625, 0.75, 0.125, 0.75, 0.125, 0.75, 0.125, 0.75, 0.125, 0.75])
me_cube_006.use_mirror_x = True
me_cube_006.update()
me_cube_007 = bpy.data.meshes.new('Cube.007')
me_cube_007.from_pydata([(-1.0, -1.0, -1.0), (-1.0, -1.0, 9.388), (-1.0, 1.0, -1.0), (-1.0, 1.0, 9.388), (1.0, -1.0, -1.0), (1.0, -1.0, 9.388), (1.0, 1.0, -1.0), (1.0, 1.0, 9.388), (-1.0, 0.6, -1.0), (-1.0, 0.2, -1.0), (-1.0, -0.2, -1.0), (-1.0, -0.6, -1.0), (-1.0, -0.6, 9.388), (-1.0, -0.2, 9.388), (-1.0, 0.2, 9.388), (-1.0, 0.6, 9.388), (1.0, -0.6, -1.0), (1.0, -0.2, -1.0), (1.0, 0.2, -1.0), (1.0, 0.6, -1.0), (1.0, 0.6, 9.388), (1.0, 0.2, 9.388), (1.0, -0.2, 9.388), (1.0, -0.6, 9.388), (-1.0, -1.0, 4.458), (-1.0, 1.0, 4.458), (1.0, 1.0, 4.458), (1.0, -1.0, 4.458), (1.0, 0.6, 4.458), (1.0, 0.2, 4.458), (1.0, -0.2, 4.458), (1.0, -0.6, 4.458), (-1.0, -0.6, 4.458), (-1.0, -0.2, 4.458), (-1.0, 0.2, 4.458), (-1.0, 0.6, 4.458), (-1.0, 0.7333, 9.388), (-1.0, 0.8667, 9.388), (1.0, 0.7333, -1.0), (1.0, 0.8667, -1.0), (-1.0, 0.8667, -1.0), (-1.0, 0.7333, -1.0), (1.0, 0.8667, 9.388), (1.0, 0.7333, 9.388), (1.0, 0.8667, 4.458), (1.0, 0.7333, 4.458), (-1.0, 0.7333, 4.458), (-1.0, 0.8667, 4.458), (-1.0, 0.4667, -1.0), (-1.0, 0.3333, -1.0), (-1.0, 0.3333, 9.388), (-1.0, 0.4667, 9.388), (1.0, 0.3333, -1.0), (1.0, 0.4667, -1.0), (1.0, 0.4667, 9.388), (1.0, 0.3333, 9.388), (-1.0, 0.3333, 4.458), (-1.0, 0.4667, 4.458), (1.0, 0.4667, 4.458), (1.0, 0.3333, 4.458), (-1.0, 0.06667, -1.0), (-1.0, -0.06667, -1.0), (-1.0, -0.06667, 9.388), (-1.0, 0.06667, 9.388), (1.0, -0.06667, -1.0), (1.0, 0.06667, -1.0), (1.0, 0.06667, 9.388), (1.0, -0.06667, 9.388), (-1.0, -0.06667, 4.458), (-1.0, 0.06667, 4.458), (1.0, 0.06667, 4.458), (1.0, -0.06667, 4.458), (-1.0, -0.3333, -1.0), (-1.0, -0.4667, -1.0), (-1.0, -0.4667, 9.388), (-1.0, -0.3333, 9.388), (1.0, -0.4667, -1.0), (1.0, -0.3333, -1.0), (1.0, -0.3333, 9.388), (1.0, -0.4667, 9.388), (-1.0, -0.4667, 4.458), (-1.0, -0.3333, 4.458), (1.0, -0.3333, 4.458), (1.0, -0.4667, 4.458), (-1.0, -0.7333, -1.0), (-1.0, -0.8667, -1.0), (1.0, -0.7333, 9.388), (1.0, -0.8667, 9.388), (-1.0, -0.8667, 9.388), (-1.0, -0.7333, 9.388), (1.0, -0.8667, -1.0), (1.0, -0.7333, -1.0), (-1.0, -0.8667, 4.458), (-1.0, -0.7333, 4.458), (1.0, -0.7333, 4.458), (1.0, -0.8667, 4.458), (-123.6, 0.6, -1.0), (-123.6, 0.2, -1.0), (-123.6, -0.2, -1.0), (-123.6, -0.6, -1.0), (-123.6, -0.6, 9.388), (-123.6, -0.2, 9.388), (-123.6, 0.2, 9.388), (-123.6, 0.6, 9.388), (-123.6, -0.6, 4.458), (-123.6, -0.2, 4.458), (-123.6, 0.2, 4.458), (-123.6, 0.6, 4.458)], [], [(47, 37, 3, 25), (25, 3, 7, 26), (95, 87, 5, 27), (27, 5, 1, 24), (85, 90, 4, 0), (87, 88, 1, 5), (43, 36, 15, 20), (55, 50, 14, 21), (67, 62, 13, 22), (79, 74, 12, 23), (41, 38, 19, 8), (49, 52, 18, 9), (61, 64, 17, 10), (73, 76, 16, 11), (45, 43, 20, 28), (59, 55, 21, 29), (71, 67, 22, 30), (83, 79, 23, 31), (93, 89, 12, 32), (81, 75, 13, 33), (69, 63, 14, 34), (57, 51, 15, 35), (48, 57, 35, 8), (60, 69, 34, 9), (72, 81, 33, 10), (84, 93, 32, 11), (76, 83, 31, 16), (64, 71, 30, 17), (52, 59, 29, 18), (38, 45, 28, 19), (4, 27, 24, 0), (90, 95, 27, 4), (2, 25, 26, 6), (40, 47, 25, 2), (8, 35, 46, 41), (56, 57, 58, 59), (6, 26, 44, 39), (76, 73, 80, 83), (26, 7, 42, 44), (44, 42, 43, 45), (2, 6, 39, 40), (40, 39, 38, 41), (7, 3, 37, 42), (42, 37, 36, 43), (35, 15, 36, 46), (46, 36, 37, 47), (19, 28, 58, 53), (64, 61, 68, 71), (9, 34, 56, 49), (52, 49, 56, 59), (34, 14, 50, 56), (56, 50, 51, 57), (28, 20, 54, 58), (58, 54, 55, 59), (8, 19, 53, 48), (48, 53, 52, 49), (20, 15, 51, 54), (54, 51, 50, 55), (18, 29, 70, 65), (68, 69, 70, 71), (10, 33, 68, 61), (40, 39, 44, 47), (33, 13, 62, 68), (68, 62, 63, 69), (29, 21, 66, 70), (70, 66, 67, 71), (9, 18, 65, 60), (60, 65, 64, 61), (21, 14, 63, 66), (66, 63, 62, 67), (17, 30, 82, 77), (60, 65, 70, 69), (11, 32, 80, 73), (44, 45, 46, 47), (32, 12, 74, 80), (80, 74, 75, 81), (30, 22, 78, 82), (82, 78, 79, 83), (10, 17, 77, 72), (72, 77, 76, 73), (22, 13, 75, 78), (78, 75, 74, 79), (16, 31, 94, 91), (48, 53, 58, 57), (0, 24, 92, 85), (38, 41, 46, 45), (24, 1, 88, 92), (92, 88, 89, 93), (23, 12, 89, 86), (86, 89, 88, 87), (11, 16, 91, 84), (84, 91, 90, 85), (31, 23, 86, 94), (94, 86, 87, 95), (80, 81, 82, 83), (72, 77, 82, 81), (84, 91, 94, 93), (92, 93, 94, 95), (90, 85, 92, 95), (32, 11, 99, 104), (14, 34, 106, 102), (35, 8, 96, 107), (12, 32, 104, 100), (33, 10, 98, 105), (15, 35, 107, 103), (13, 33, 105, 101), (34, 9, 97, 106)])
_uv = me_cube_007.uv_layers.new(name='UVMap')
_uv.uv.foreach_set('vector', [0.5063, 0.2333, 0.625, 0.2333, 0.625, 0.25, 0.5063, 0.25, 0.5063, 0.25, 0.625, 0.25, 0.625, 0.5, 0.5063, 0.5, 0.5063, 0.7333, 0.625, 0.7333, 0.625, 0.75, 0.5063, 0.75, 0.5063, 0.75, 0.625, 0.75, 0.625, 1.0, 0.5063, 1.0, 0.125, 0.7333, 0.375, 0.7333, 0.375, 0.75, 0.125, 0.75, 0.625, 0.7333, 0.875, 0.7333, 0.875, 0.75, 0.625, 0.75, 0.625, 0.5333, 0.875, 0.5333, 0.875, 0.55, 0.625, 0.55, 0.625, 0.5833, 0.875, 0.5833, 0.875, 0.6, 0.625, 0.6, 0.625, 0.6333, 0.875, 0.6333, 0.875, 0.65, 0.625, 0.65, 0.625, 0.6833, 0.875, 0.6833, 0.875, 0.7, 0.625, 0.7, 0.125, 0.5333, 0.375, 0.5333, 0.375, 0.55, 0.125, 0.55, 0.125, 0.5833, 0.375, 0.5833, 0.375, 0.6, 0.125, 0.6, 0.125, 0.6333, 0.375, 0.6333, 0.375, 0.65, 0.125, 0.65, 0.125, 0.6833, 0.375, 0.6833, 0.375, 0.7, 0.125, 0.7, 0.5063, 0.5333, 0.625, 0.5333, 0.625, 0.55, 0.5063, 0.55, 0.5063, 0.5833, 0.625, 0.5833, 0.625, 0.6, 0.5063, 0.6, 0.5063, 0.6333, 0.625, 0.6333, 0.625, 0.65, 0.5063, 0.65, 0.5063, 0.6833, 0.625, 0.6833, 0.625, 0.7, 0.5063, 0.7, 0.5063, 0.03333, 0.625, 0.03333, 0.625, 0.05, 0.5063, 0.05, 0.5063, 0.08333, 0.625, 0.08333, 0.625, 0.1, 0.5063, 0.1, 0.5063, 0.1333, 0.625, 0.1333, 0.625, 0.15, 0.5063, 0.15, 0.5063, 0.1833, 0.625, 0.1833, 0.625, 0.2, 0.5063, 0.2, 0.375, 0.1833, 0.5063, 0.1833, 0.5063, 0.2, 0.375, 0.2, 0.375, 0.1333, 0.5063, 0.1333, 0.5063, 0.15, 0.375, 0.15, 0.375, 0.08333, 0.5063, 0.08333, 0.5063, 0.1, 0.375, 0.1, 0.375, 0.03333, 0.5063, 0.03333, 0.5063, 0.05, 0.375, 0.05, 0.375, 0.6833, 0.5063, 0.6833, 0.5063, 0.7, 0.375, 0.7, 0.375, 0.6333, 0.5063, 0.6333, 0.5063, 0.65, 0.375, 0.65, 0.375, 0.5833, 0.5063, 0.5833, 0.5063, 0.6, 0.375, 0.6, 0.375, 0.5333, 0.5063, 0.5333, 0.5063, 0.55, 0.375, 0.55, 0.375, 0.75, 0.5063, 0.75, 0.5063, 1.0, 0.375, 1.0, 0.375, 0.7333, 0.5063, 0.7333, 0.5063, 0.75, 0.375, 0.75, 0.375, 0.25, 0.5063, 0.25, 0.5063, 0.5, 0.375, 0.5, 0.375, 0.2333, 0.5063, 0.2333, 0.5063, 0.25, 0.375, 0.25, 0.375, 0.2, 0.5063, 0.2, 0.5063, 0.2167, 0.375, 0.2167, 0.5063, 0.1667, 0.5063, 0.1833, 0.5063, 0.5667, 0.5063, 0.5833, 0.375, 0.5, 0.5063, 0.5, 0.5063, 0.5167, 0.375, 0.5167, 0.375, 0.6833, 0.125, 0.6833, 0.5063, 0.06667, 0.5063, 0.6833, 0.5063, 0.5, 0.625, 0.5, 0.625, 0.5167, 0.5063, 0.5167, 0.5063, 0.5167, 0.625, 0.5167, 0.625, 0.5333, 0.5063, 0.5333, 0.125, 0.5, 0.375, 0.5, 0.375, 0.5167, 0.125, 0.5167, 0.125, 0.5167, 0.375, 0.5167, 0.375, 0.5333, 0.125, 0.5333, 0.625, 0.5, 0.875, 0.5, 0.875, 0.5167, 0.625, 0.5167, 0.625, 0.5167, 0.875, 0.5167, 0.875, 0.5333, 0.625, 0.5333, 0.5063, 0.2, 0.625, 0.2, 0.625, 0.2167, 0.5063, 0.2167, 0.5063, 0.2167, 0.625, 0.2167, 0.625, 0.2333, 0.5063, 0.2333, 0.375, 0.55, 0.5063, 0.55, 0.5063, 0.5667, 0.375, 0.5667, 0.375, 0.6333, 0.125, 0.6333, 0.5063, 0.1167, 0.5063, 0.6333, 0.375, 0.15, 0.5063, 0.15, 0.5063, 0.1667, 0.375, 0.1667, 0.375, 0.5833, 0.125, 0.5833, 0.5063, 0.1667, 0.5063, 0.5833, 0.5063, 0.15, 0.625, 0.15, 0.625, 0.1667, 0.5063, 0.1667, 0.5063, 0.1667, 0.625, 0.1667, 0.625, 0.1833, 0.5063, 0.1833, 0.5063, 0.55, 0.625, 0.55, 0.625, 0.5667, 0.5063, 0.5667, 0.5063, 0.5667, 0.625, 0.5667, 0.625, 0.5833, 0.5063, 0.5833, 0.125, 0.55, 0.375, 0.55, 0.375, 0.5667, 0.125, 0.5667, 0.125, 0.5667, 0.375, 0.5667, 0.375, 0.5833, 0.125, 0.5833, 0.625, 0.55, 0.875, 0.55, 0.875, 0.5667, 0.625, 0.5667, 0.625, 0.5667, 0.875, 0.5667, 0.875, 0.5833, 0.625, 0.5833, 0.375, 0.6, 0.5063, 0.6, 0.5063, 0.6167, 0.375, 0.6167, 0.5063, 0.1167, 0.5063, 0.1333, 0.5063, 0.6167, 0.5063, 0.6333, 0.375, 0.1, 0.5063, 0.1, 0.5063, 0.1167, 0.375, 0.1167, 0.125, 0.5167, 0.375, 0.5167, 0.5063, 0.5167, 0.5063, 0.2333, 0.5063, 0.1, 0.625, 0.1, 0.625, 0.1167, 0.5063, 0.1167, 0.5063, 0.1167, 0.625, 0.1167, 0.625, 0.1333, 0.5063, 0.1333, 0.5063, 0.6, 0.625, 0.6, 0.625, 0.6167, 0.5063, 0.6167, 0.5063, 0.6167, 0.625, 0.6167, 0.625, 0.6333, 0.5063, 0.6333, 0.125, 0.6, 0.375, 0.6, 0.375, 0.6167, 0.125, 0.6167, 0.125, 0.6167, 0.375, 0.6167, 0.375, 0.6333, 0.125, 0.6333, 0.625, 0.6, 0.875, 0.6, 0.875, 0.6167, 0.625, 0.6167, 0.625, 0.6167, 0.875, 0.6167, 0.875, 0.6333, 0.625, 0.6333, 0.375, 0.65, 0.5063, 0.65, 0.5063, 0.6667, 0.375, 0.6667, 0.125, 0.6167, 0.375, 0.6167, 0.5063, 0.6167, 0.5063, 0.1333, 0.375, 0.05, 0.5063, 0.05, 0.5063, 0.06667, 0.375, 0.06667, 0.5063, 0.5167, 0.5063, 0.5333, 0.5063, 0.2167, 0.5063, 0.2333, 0.5063, 0.05, 0.625, 0.05, 0.625, 0.06667, 0.5063, 0.06667, 0.5063, 0.06667, 0.625, 0.06667, 0.625, 0.08333, 0.5063, 0.08333, 0.5063, 0.65, 0.625, 0.65, 0.625, 0.6667, 0.5063, 0.6667, 0.5063, 0.6667, 0.625, 0.6667, 0.625, 0.6833, 0.5063, 0.6833, 0.125, 0.65, 0.375, 0.65, 0.375, 0.6667, 0.125, 0.6667, 0.125, 0.6667, 0.375, 0.6667, 0.375, 0.6833, 0.125, 0.6833, 0.625, 0.65, 0.875, 0.65, 0.875, 0.6667, 0.625, 0.6667, 0.625, 0.6667, 0.875, 0.6667, 0.875, 0.6833, 0.625, 0.6833, 0.375, 0.7, 0.5063, 0.7, 0.5063, 0.7167, 0.375, 0.7167, 0.125, 0.5667, 0.375, 0.5667, 0.5063, 0.5667, 0.5063, 0.1833, 0.375, 0.0, 0.5063, 0.0, 0.5063, 0.01667, 0.375, 0.01667, 0.375, 0.5333, 0.125, 0.5333, 0.5063, 0.2167, 0.5063, 0.5333, 0.5063, 0.0, 0.625, 0.0, 0.625, 0.01667, 0.5063, 0.01667, 0.5063, 0.01667, 0.625, 0.01667, 0.625, 0.03333, 0.5063, 0.03333, 0.625, 0.7, 0.875, 0.7, 0.875, 0.7167, 0.625, 0.7167, 0.625, 0.7167, 0.875, 0.7167, 0.875, 0.7333, 0.625, 0.7333, 0.125, 0.7, 0.375, 0.7, 0.375, 0.7167, 0.125, 0.7167, 0.125, 0.7167, 0.375, 0.7167, 0.375, 0.7333, 0.125, 0.7333, 0.5063, 0.7, 0.625, 0.7, 0.625, 0.7167, 0.5063, 0.7167, 0.5063, 0.7167, 0.625, 0.7167, 0.625, 0.7333, 0.5063, 0.7333, 0.5063, 0.06667, 0.5063, 0.08333, 0.5063, 0.6667, 0.5063, 0.6833, 0.125, 0.6667, 0.375, 0.6667, 0.5063, 0.6667, 0.5063, 0.08333, 0.125, 0.7167, 0.375, 0.7167, 0.5063, 0.7167, 0.5063, 0.03333, 0.5063, 0.01667, 0.5063, 0.03333, 0.5063, 0.7167, 0.5063, 0.7333, 0.375, 0.7333, 0.125, 0.7333, 0.5063, 0.01667, 0.5063, 0.7333, 0.5063, 0.05, 0.375, 0.05, 0.375, 0.05, 0.5063, 0.05, 0.625, 0.15, 0.5063, 0.15, 0.5063, 0.15, 0.625, 0.15, 0.5063, 0.2, 0.375, 0.2, 0.375, 0.2, 0.5063, 0.2, 0.625, 0.05, 0.5063, 0.05, 0.5063, 0.05, 0.625, 0.05, 0.5063, 0.1, 0.375, 0.1, 0.375, 0.1, 0.5063, 0.1, 0.625, 0.2, 0.5063, 0.2, 0.5063, 0.2, 0.625, 0.2, 0.625, 0.1, 0.5063, 0.1, 0.5063, 0.1, 0.625, 0.1, 0.5063, 0.15, 0.375, 0.15, 0.375, 0.15, 0.5063, 0.15])
me_cube_007.update()

# ---- objects
ob_cube = bpy.data.objects.new('Cube', me_cube)
ob_cube_001 = bpy.data.objects.new('Cube.001', me_cube_001)
ob_cube_002 = bpy.data.objects.new('Cube.002', me_cube_003)
ob_cube_003 = bpy.data.objects.new('Cube.003', me_cube_004)
ob_cube_004 = bpy.data.objects.new('Cube.004', me_cube_005)
ob_cube_005 = bpy.data.objects.new('Cube.005', me_cube_006)
ob_cube_006 = bpy.data.objects.new('Cube.006', me_cube_007)

# ---- transforms, parenting, visibility, modifiers, constraints
ob_cube.location = (0.0, 0.0, 0.1218)
ob_cube.scale = (26.21, 26.21, 1.0)
ob_cube.lock_rotations_4d = False
ob_cube.empty_display_type = 'ARROWS'
ob_cube.lineart.crease_threshold = 0.0
ob_cube_001.location = (0.0, 0.0, 1.344)
ob_cube_001.scale = (26.21, 26.21, 0.9262)
ob_cube_002.location = (0.0, 0.0, 11.21)
ob_cube_002.scale = (26.21, 26.21, 1.0)
ob_cube_002.lock_rotations_4d = False
ob_cube_002.empty_display_type = 'ARROWS'
ob_cube_002.lineart.crease_threshold = 0.0
ob_cube_003.location = (0.0, 0.0, 0.0)
ob_cube_003.use_mesh_mirror_x = True
ob_cube_004.location = (0.0, 0.0, 0.0)
ob_cube_004.use_mesh_mirror_x = True
ob_cube_005.location = (0.0, 0.0, 11.08)
ob_cube_005.use_mesh_mirror_x = True
ob_cube_006.location = (26.25, 0.0, 1.441)
ob_cube_006.scale = (-0.1942, 26.21, 1.0)

# ---- collection membership
col_collection.objects.link(ob_cube)
col_collection.objects.link(ob_cube_001)
col_collection.objects.link(ob_cube_002)
col_collection.objects.link(ob_cube_003)
col_collection.objects.link(ob_cube_004)
col_collection.objects.link(ob_cube_005)
col_collection.objects.link(ob_cube_006)

# ---- scene / render settings (as saved in the file)
scene.frame_start = 1; scene.frame_end = 250; scene.frame_set(1)
scene.render.engine = 'BLENDER_EEVEE_NEXT'
scene.cycles.sampling_pattern = 'TABULATED_SOBOL'
scene.cycles.use_light_tree = False
scene.view_settings.view_transform = 'Filmic'
bpy.context.view_layer.update()

# ---- added for rendering (the .blend has no active camera and no usable light): camera, sun
cam_auto = bpy.data.cameras.new('AutoCamera')
cam_auto.lens = 50.0
cam_auto.sensor_width = 36.0
cam_auto.clip_end = 2008.0
ob_auto_camera = bpy.data.objects.new('AutoCamera', cam_auto)
scene.collection.objects.link(ob_auto_camera)
ob_auto_camera.location = (126.774, -137.336, 97.177)
ob_auto_camera.rotation_euler = (1.09748, -7.21219e-08, 0.694738)
scene.camera = ob_auto_camera
light_auto_sun = bpy.data.lights.new('AutoSun', 'SUN')
light_auto_sun.energy = 3.0
light_auto_sun.angle = 0.0523599
ob_auto_sun = bpy.data.objects.new('AutoSun', light_auto_sun)
scene.collection.objects.link(ob_auto_sun)
ob_auto_sun.rotation_euler = (0.872665, 0.174533, 0.523599)
bpy.context.view_layer.update()
